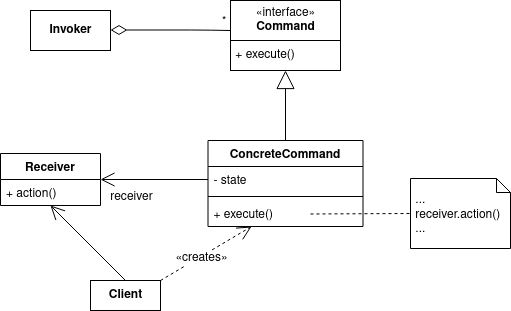

The diagram above was exported from draw.io. Its source (the exported page's mxGraphModel, read from the mxfile embedded in the PNG):
<mxGraphModel dx="1422" dy="804" grid="1" gridSize="10" guides="1" tooltips="1" connect="1" arrows="1" fold="1" page="1" pageScale="1" pageWidth="850" pageHeight="1100" math="0" shadow="0">
  <root>
    <mxCell id="0" />
    <mxCell id="1" parent="0" />
    <mxCell id="Hz6nYVJ2Eo2jGQXKd0tF-10" value="&lt;b&gt;Invoker&lt;/b&gt;" style="html=1;" vertex="1" parent="1">
      <mxGeometry x="80" y="360" width="80" height="40" as="geometry" />
    </mxCell>
    <mxCell id="Hz6nYVJ2Eo2jGQXKd0tF-24" value="" style="group" vertex="1" connectable="0" parent="1">
      <mxGeometry x="280" y="350" width="110" height="70" as="geometry" />
    </mxCell>
    <mxCell id="Hz6nYVJ2Eo2jGQXKd0tF-15" value="«interface»&lt;br&gt;&lt;b&gt;Command&lt;/b&gt;" style="html=1;" vertex="1" parent="Hz6nYVJ2Eo2jGQXKd0tF-24">
      <mxGeometry width="110" height="40" as="geometry" />
    </mxCell>
    <mxCell id="Hz6nYVJ2Eo2jGQXKd0tF-23" value="&amp;nbsp;+ execute()" style="rounded=0;whiteSpace=wrap;html=1;align=left;" vertex="1" parent="Hz6nYVJ2Eo2jGQXKd0tF-24">
      <mxGeometry y="40" width="110" height="30" as="geometry" />
    </mxCell>
    <mxCell id="Hz6nYVJ2Eo2jGQXKd0tF-25" value="*" style="endArrow=none;html=1;endSize=12;startArrow=diamondThin;startSize=14;startFill=0;edgeStyle=orthogonalEdgeStyle;align=left;verticalAlign=bottom;endFill=0;" edge="1" parent="1">
      <mxGeometry x="0.8334" relative="1" as="geometry">
        <mxPoint x="160" y="379.5" as="sourcePoint" />
        <mxPoint x="280" y="380" as="targetPoint" />
        <Array as="points">
          <mxPoint x="250" y="380" />
          <mxPoint x="250" y="380" />
        </Array>
        <mxPoint as="offset" />
      </mxGeometry>
    </mxCell>
    <mxCell id="Hz6nYVJ2Eo2jGQXKd0tF-30" value="" style="endArrow=block;endSize=16;endFill=0;html=1;exitX=0.5;exitY=0;exitDx=0;exitDy=0;entryX=0.5;entryY=1;entryDx=0;entryDy=0;" edge="1" parent="1" source="Hz6nYVJ2Eo2jGQXKd0tF-26" target="Hz6nYVJ2Eo2jGQXKd0tF-23">
      <mxGeometry width="160" relative="1" as="geometry">
        <mxPoint x="440" y="470" as="sourcePoint" />
        <mxPoint x="600" y="470" as="targetPoint" />
      </mxGeometry>
    </mxCell>
    <mxCell id="Hz6nYVJ2Eo2jGQXKd0tF-26" value="ConcreteCommand" style="swimlane;fontStyle=1;align=center;verticalAlign=top;childLayout=stackLayout;horizontal=1;startSize=26;horizontalStack=0;resizeParent=1;resizeParentMax=0;resizeLast=0;collapsible=1;marginBottom=0;" vertex="1" parent="1">
      <mxGeometry x="257.5" y="490" width="155" height="86" as="geometry" />
    </mxCell>
    <mxCell id="Hz6nYVJ2Eo2jGQXKd0tF-27" value="- state" style="text;strokeColor=none;fillColor=none;align=left;verticalAlign=top;spacingLeft=4;spacingRight=4;overflow=hidden;rotatable=0;points=[[0,0.5],[1,0.5]];portConstraint=eastwest;" vertex="1" parent="Hz6nYVJ2Eo2jGQXKd0tF-26">
      <mxGeometry y="26" width="155" height="26" as="geometry" />
    </mxCell>
    <mxCell id="Hz6nYVJ2Eo2jGQXKd0tF-28" value="" style="line;strokeWidth=1;fillColor=none;align=left;verticalAlign=middle;spacingTop=-1;spacingLeft=3;spacingRight=3;rotatable=0;labelPosition=right;points=[];portConstraint=eastwest;" vertex="1" parent="Hz6nYVJ2Eo2jGQXKd0tF-26">
      <mxGeometry y="52" width="155" height="8" as="geometry" />
    </mxCell>
    <mxCell id="Hz6nYVJ2Eo2jGQXKd0tF-29" value="+ execute()" style="text;strokeColor=none;fillColor=none;align=left;verticalAlign=top;spacingLeft=4;spacingRight=4;overflow=hidden;rotatable=0;points=[[0,0.5],[1,0.5]];portConstraint=eastwest;" vertex="1" parent="Hz6nYVJ2Eo2jGQXKd0tF-26">
      <mxGeometry y="60" width="155" height="26" as="geometry" />
    </mxCell>
    <mxCell id="Hz6nYVJ2Eo2jGQXKd0tF-33" value="" style="endArrow=none;dashed=1;html=1;entryX=0;entryY=0.5;entryDx=0;entryDy=0;entryPerimeter=0;rounded=0;" edge="1" parent="Hz6nYVJ2Eo2jGQXKd0tF-26" target="Hz6nYVJ2Eo2jGQXKd0tF-31">
      <mxGeometry width="50" height="50" relative="1" as="geometry">
        <mxPoint x="102.5" y="73.5" as="sourcePoint" />
        <mxPoint x="175" y="73.5" as="targetPoint" />
      </mxGeometry>
    </mxCell>
    <mxCell id="Hz6nYVJ2Eo2jGQXKd0tF-31" value="&lt;div&gt;&lt;br&gt;&lt;/div&gt;&lt;div&gt;&amp;nbsp;...&lt;br&gt;&lt;/div&gt;&lt;div&gt;&amp;nbsp;receiver.action()&lt;/div&gt;&lt;div&gt;&amp;nbsp;...&lt;br&gt;&lt;/div&gt;" style="shape=note;whiteSpace=wrap;html=1;size=14;verticalAlign=top;align=left;spacingTop=-6;" vertex="1" parent="1">
      <mxGeometry x="460" y="528" width="100" height="70" as="geometry" />
    </mxCell>
    <mxCell id="Hz6nYVJ2Eo2jGQXKd0tF-39" value="" style="endArrow=open;endFill=1;endSize=12;html=1;exitX=0;exitY=0.5;exitDx=0;exitDy=0;entryX=1;entryY=0.5;entryDx=0;entryDy=0;" edge="1" parent="1" source="Hz6nYVJ2Eo2jGQXKd0tF-27" target="Hz6nYVJ2Eo2jGQXKd0tF-35">
      <mxGeometry width="160" relative="1" as="geometry">
        <mxPoint x="170" y="650" as="sourcePoint" />
        <mxPoint x="330" y="650" as="targetPoint" />
      </mxGeometry>
    </mxCell>
    <mxCell id="Hz6nYVJ2Eo2jGQXKd0tF-41" value="receiver" style="text;html=1;align=center;verticalAlign=middle;resizable=0;points=[];labelBackgroundColor=#ffffff;" vertex="1" connectable="0" parent="Hz6nYVJ2Eo2jGQXKd0tF-39">
      <mxGeometry x="0.7767" y="7" relative="1" as="geometry">
        <mxPoint x="17.5" y="10" as="offset" />
      </mxGeometry>
    </mxCell>
    <mxCell id="Hz6nYVJ2Eo2jGQXKd0tF-35" value="Receiver" style="swimlane;fontStyle=1;childLayout=stackLayout;horizontal=1;startSize=26;fillColor=none;horizontalStack=0;resizeParent=1;resizeParentMax=0;resizeLast=0;collapsible=1;marginBottom=0;" vertex="1" parent="1">
      <mxGeometry x="50" y="503" width="100" height="52" as="geometry" />
    </mxCell>
    <mxCell id="Hz6nYVJ2Eo2jGQXKd0tF-36" value="+ action()" style="text;strokeColor=none;fillColor=none;align=left;verticalAlign=top;spacingLeft=4;spacingRight=4;overflow=hidden;rotatable=0;points=[[0,0.5],[1,0.5]];portConstraint=eastwest;" vertex="1" parent="Hz6nYVJ2Eo2jGQXKd0tF-35">
      <mxGeometry y="26" width="100" height="26" as="geometry" />
    </mxCell>
    <mxCell id="Hz6nYVJ2Eo2jGQXKd0tF-42" value="&lt;b&gt;Client&lt;/b&gt;" style="html=1;" vertex="1" parent="1">
      <mxGeometry x="140" y="630" width="70" height="30" as="geometry" />
    </mxCell>
    <mxCell id="Hz6nYVJ2Eo2jGQXKd0tF-47" value="" style="endArrow=open;endFill=1;endSize=12;html=1;exitX=0.5;exitY=0;exitDx=0;exitDy=0;entryX=0.5;entryY=1;entryDx=0;entryDy=0;" edge="1" parent="1" source="Hz6nYVJ2Eo2jGQXKd0tF-42" target="Hz6nYVJ2Eo2jGQXKd0tF-35">
      <mxGeometry width="160" relative="1" as="geometry">
        <mxPoint x="170" y="610" as="sourcePoint" />
        <mxPoint x="100" y="590" as="targetPoint" />
      </mxGeometry>
    </mxCell>
    <mxCell id="Hz6nYVJ2Eo2jGQXKd0tF-48" value="" style="endArrow=open;endFill=1;endSize=12;html=1;exitX=1;exitY=0;exitDx=0;exitDy=0;entryX=0.281;entryY=1;entryDx=0;entryDy=0;entryPerimeter=0;dashed=1;" edge="1" parent="1" source="Hz6nYVJ2Eo2jGQXKd0tF-42" target="Hz6nYVJ2Eo2jGQXKd0tF-29">
      <mxGeometry width="160" relative="1" as="geometry">
        <mxPoint x="310" y="644.5" as="sourcePoint" />
        <mxPoint x="470" y="644.5" as="targetPoint" />
      </mxGeometry>
    </mxCell>
    <mxCell id="Hz6nYVJ2Eo2jGQXKd0tF-49" value="«creates»" style="text;html=1;align=center;verticalAlign=middle;resizable=0;points=[];labelBackgroundColor=#ffffff;" vertex="1" connectable="0" parent="Hz6nYVJ2Eo2jGQXKd0tF-48">
      <mxGeometry x="-0.2421" y="3" relative="1" as="geometry">
        <mxPoint x="7.13" as="offset" />
      </mxGeometry>
    </mxCell>
  </root>
</mxGraphModel>